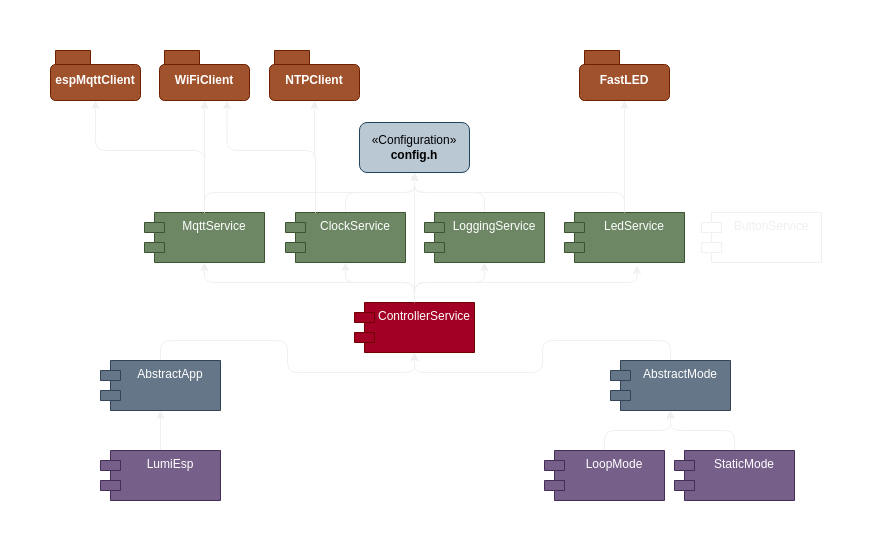

The diagram above was exported from draw.io. Its source (the exported page's mxGraphModel, read from the mxfile embedded in the PNG):
<mxGraphModel dx="996" dy="626" grid="1" gridSize="10" guides="1" tooltips="1" connect="1" arrows="1" fold="1" page="1" pageScale="1" pageWidth="827" pageHeight="583" math="0" shadow="0">
  <root>
    <mxCell id="NXHdnz_TH19PiPouynxO-0" />
    <mxCell id="NXHdnz_TH19PiPouynxO-1" parent="NXHdnz_TH19PiPouynxO-0" />
    <mxCell id="1w3i_42cOFCZzfp6BKsr-0" style="edgeStyle=orthogonalEdgeStyle;rounded=1;orthogonalLoop=1;jettySize=auto;html=1;exitX=0.5;exitY=0;exitDx=0;exitDy=0;entryX=0.5;entryY=1;entryDx=0;entryDy=0;curved=0;" edge="1" parent="NXHdnz_TH19PiPouynxO-1" source="NXHdnz_TH19PiPouynxO-3" target="NXHdnz_TH19PiPouynxO-15">
      <mxGeometry relative="1" as="geometry" />
    </mxCell>
    <mxCell id="NXHdnz_TH19PiPouynxO-3" value="MqttService" style="shape=module;align=left;spacingLeft=20;align=center;verticalAlign=top;whiteSpace=wrap;html=1;shadow=0;fillColor=#6d8764;fontColor=#ffffff;strokeColor=#3A5431;rounded=1;" vertex="1" parent="NXHdnz_TH19PiPouynxO-1">
      <mxGeometry x="122" y="229" width="120" height="50" as="geometry" />
    </mxCell>
    <mxCell id="1w3i_42cOFCZzfp6BKsr-1" style="edgeStyle=orthogonalEdgeStyle;rounded=1;orthogonalLoop=1;jettySize=auto;html=1;exitX=0.5;exitY=0;exitDx=0;exitDy=0;curved=0;" edge="1" parent="NXHdnz_TH19PiPouynxO-1" source="NXHdnz_TH19PiPouynxO-5" target="NXHdnz_TH19PiPouynxO-15">
      <mxGeometry relative="1" as="geometry" />
    </mxCell>
    <mxCell id="NXHdnz_TH19PiPouynxO-5" value="ClockService" style="shape=module;align=left;spacingLeft=20;align=center;verticalAlign=top;whiteSpace=wrap;html=1;shadow=0;fillColor=#6d8764;fontColor=#ffffff;strokeColor=#3A5431;rounded=1;" vertex="1" parent="NXHdnz_TH19PiPouynxO-1">
      <mxGeometry x="263" y="229" width="120" height="50" as="geometry" />
    </mxCell>
    <mxCell id="1w3i_42cOFCZzfp6BKsr-2" style="edgeStyle=orthogonalEdgeStyle;rounded=1;orthogonalLoop=1;jettySize=auto;html=1;exitX=0.5;exitY=0;exitDx=0;exitDy=0;entryX=0.5;entryY=1;entryDx=0;entryDy=0;curved=0;" edge="1" parent="NXHdnz_TH19PiPouynxO-1" source="NXHdnz_TH19PiPouynxO-9" target="NXHdnz_TH19PiPouynxO-15">
      <mxGeometry relative="1" as="geometry" />
    </mxCell>
    <mxCell id="NXHdnz_TH19PiPouynxO-9" value="LoggingService" style="shape=module;align=left;spacingLeft=20;align=center;verticalAlign=top;whiteSpace=wrap;html=1;shadow=0;fillColor=#6d8764;fontColor=#ffffff;strokeColor=#3A5431;rounded=1;" vertex="1" parent="NXHdnz_TH19PiPouynxO-1">
      <mxGeometry x="402" y="229" width="120" height="50" as="geometry" />
    </mxCell>
    <mxCell id="1w3i_42cOFCZzfp6BKsr-4" style="edgeStyle=orthogonalEdgeStyle;rounded=1;orthogonalLoop=1;jettySize=auto;html=1;exitX=0.5;exitY=0;exitDx=0;exitDy=0;entryX=0.5;entryY=1;entryDx=0;entryDy=0;curved=0;" edge="1" parent="NXHdnz_TH19PiPouynxO-1" source="NXHdnz_TH19PiPouynxO-14" target="NXHdnz_TH19PiPouynxO-9">
      <mxGeometry relative="1" as="geometry" />
    </mxCell>
    <mxCell id="1w3i_42cOFCZzfp6BKsr-6" style="edgeStyle=orthogonalEdgeStyle;rounded=1;orthogonalLoop=1;jettySize=auto;html=1;exitX=0.5;exitY=0;exitDx=0;exitDy=0;entryX=0.5;entryY=1;entryDx=0;entryDy=0;curved=0;" edge="1" parent="NXHdnz_TH19PiPouynxO-1" source="NXHdnz_TH19PiPouynxO-14" target="NXHdnz_TH19PiPouynxO-5">
      <mxGeometry relative="1" as="geometry" />
    </mxCell>
    <mxCell id="1w3i_42cOFCZzfp6BKsr-7" style="edgeStyle=orthogonalEdgeStyle;rounded=1;orthogonalLoop=1;jettySize=auto;html=1;exitX=0.5;exitY=0;exitDx=0;exitDy=0;curved=0;" edge="1" parent="NXHdnz_TH19PiPouynxO-1" source="NXHdnz_TH19PiPouynxO-14" target="NXHdnz_TH19PiPouynxO-3">
      <mxGeometry relative="1" as="geometry" />
    </mxCell>
    <mxCell id="ilxuFvTCXFQRCYBO_LZc-0" style="edgeStyle=orthogonalEdgeStyle;rounded=0;orthogonalLoop=1;jettySize=auto;html=1;exitX=0.5;exitY=0;exitDx=0;exitDy=0;entryX=0.5;entryY=1;entryDx=0;entryDy=0;" edge="1" parent="NXHdnz_TH19PiPouynxO-1" source="NXHdnz_TH19PiPouynxO-14" target="NXHdnz_TH19PiPouynxO-15">
      <mxGeometry relative="1" as="geometry" />
    </mxCell>
    <mxCell id="NXHdnz_TH19PiPouynxO-14" value="ControllerService" style="shape=module;align=left;spacingLeft=20;align=center;verticalAlign=top;whiteSpace=wrap;html=1;shadow=0;fillColor=#a20025;fontColor=#ffffff;strokeColor=#6F0000;rounded=1;" vertex="1" parent="NXHdnz_TH19PiPouynxO-1">
      <mxGeometry x="332" y="319" width="120" height="50" as="geometry" />
    </mxCell>
    <mxCell id="NXHdnz_TH19PiPouynxO-15" value="«Configuration»&lt;br&gt;&lt;b&gt;config.h&lt;/b&gt;" style="html=1;whiteSpace=wrap;shadow=0;fillColor=#bac8d3;strokeColor=#23445d;fontColor=#000000;rounded=1;" vertex="1" parent="NXHdnz_TH19PiPouynxO-1">
      <mxGeometry x="337" y="139" width="110" height="50" as="geometry" />
    </mxCell>
    <mxCell id="NXHdnz_TH19PiPouynxO-16" value="WiFiClient" style="shape=folder;fontStyle=1;spacingTop=10;tabWidth=40;tabHeight=14;tabPosition=left;html=1;whiteSpace=wrap;fillColor=#a0522d;fontColor=#ffffff;strokeColor=#6D1F00;rounded=1;" vertex="1" parent="NXHdnz_TH19PiPouynxO-1">
      <mxGeometry x="137" y="67" width="90" height="50" as="geometry" />
    </mxCell>
    <mxCell id="NXHdnz_TH19PiPouynxO-17" value="NTPClient" style="shape=folder;fontStyle=1;spacingTop=10;tabWidth=40;tabHeight=14;tabPosition=left;html=1;whiteSpace=wrap;fillColor=#a0522d;fontColor=#ffffff;strokeColor=#6D1F00;rounded=1;" vertex="1" parent="NXHdnz_TH19PiPouynxO-1">
      <mxGeometry x="247" y="67" width="90" height="50" as="geometry" />
    </mxCell>
    <mxCell id="1w3i_42cOFCZzfp6BKsr-3" style="edgeStyle=orthogonalEdgeStyle;rounded=1;orthogonalLoop=1;jettySize=auto;html=1;exitX=0.5;exitY=0;exitDx=0;exitDy=0;entryX=0.5;entryY=1;entryDx=0;entryDy=0;curved=0;" edge="1" parent="NXHdnz_TH19PiPouynxO-1" source="NXHdnz_TH19PiPouynxO-21" target="NXHdnz_TH19PiPouynxO-15">
      <mxGeometry relative="1" as="geometry" />
    </mxCell>
    <mxCell id="NXHdnz_TH19PiPouynxO-21" value="LedService" style="shape=module;align=left;spacingLeft=20;align=center;verticalAlign=top;whiteSpace=wrap;html=1;shadow=0;fillColor=#6d8764;fontColor=#ffffff;strokeColor=#3A5431;rounded=1;" vertex="1" parent="NXHdnz_TH19PiPouynxO-1">
      <mxGeometry x="542" y="229" width="120" height="50" as="geometry" />
    </mxCell>
    <mxCell id="1w3i_42cOFCZzfp6BKsr-5" style="edgeStyle=orthogonalEdgeStyle;rounded=1;orthogonalLoop=1;jettySize=auto;html=1;exitX=0.5;exitY=0;exitDx=0;exitDy=0;entryX=0.604;entryY=1.061;entryDx=0;entryDy=0;entryPerimeter=0;curved=0;" edge="1" parent="NXHdnz_TH19PiPouynxO-1" source="NXHdnz_TH19PiPouynxO-14" target="NXHdnz_TH19PiPouynxO-21">
      <mxGeometry relative="1" as="geometry" />
    </mxCell>
    <mxCell id="1w3i_42cOFCZzfp6BKsr-8" style="edgeStyle=orthogonalEdgeStyle;rounded=1;orthogonalLoop=1;jettySize=auto;html=1;exitX=0.5;exitY=0;exitDx=0;exitDy=0;entryX=0.5;entryY=1;entryDx=0;entryDy=0;entryPerimeter=0;curved=0;" edge="1" parent="NXHdnz_TH19PiPouynxO-1" source="NXHdnz_TH19PiPouynxO-3" target="NXHdnz_TH19PiPouynxO-16">
      <mxGeometry relative="1" as="geometry" />
    </mxCell>
    <mxCell id="1w3i_42cOFCZzfp6BKsr-20" style="edgeStyle=orthogonalEdgeStyle;rounded=1;orthogonalLoop=1;jettySize=auto;html=1;exitX=0.5;exitY=0;exitDx=0;exitDy=0;entryX=0.5;entryY=1;entryDx=0;entryDy=0;curved=0;" edge="1" parent="NXHdnz_TH19PiPouynxO-1" source="1w3i_42cOFCZzfp6BKsr-10" target="NXHdnz_TH19PiPouynxO-14">
      <mxGeometry relative="1" as="geometry" />
    </mxCell>
    <mxCell id="1w3i_42cOFCZzfp6BKsr-10" value="AbstractApp" style="shape=module;align=left;spacingLeft=20;align=center;verticalAlign=top;whiteSpace=wrap;html=1;shadow=0;rounded=1;fillColor=#647687;fontColor=#ffffff;strokeColor=#314354;" vertex="1" parent="NXHdnz_TH19PiPouynxO-1">
      <mxGeometry x="78" y="377" width="120" height="50" as="geometry" />
    </mxCell>
    <mxCell id="1w3i_42cOFCZzfp6BKsr-21" style="edgeStyle=orthogonalEdgeStyle;rounded=1;orthogonalLoop=1;jettySize=auto;html=1;exitX=0.5;exitY=0;exitDx=0;exitDy=0;entryX=0.5;entryY=1;entryDx=0;entryDy=0;curved=0;" edge="1" parent="NXHdnz_TH19PiPouynxO-1" source="1w3i_42cOFCZzfp6BKsr-11" target="NXHdnz_TH19PiPouynxO-14">
      <mxGeometry relative="1" as="geometry" />
    </mxCell>
    <mxCell id="1w3i_42cOFCZzfp6BKsr-11" value="AbstractMode" style="shape=module;align=left;spacingLeft=20;align=center;verticalAlign=top;whiteSpace=wrap;html=1;shadow=0;rounded=1;fillColor=#647687;fontColor=#ffffff;strokeColor=#314354;" vertex="1" parent="NXHdnz_TH19PiPouynxO-1">
      <mxGeometry x="588" y="377" width="120" height="50" as="geometry" />
    </mxCell>
    <mxCell id="1w3i_42cOFCZzfp6BKsr-22" style="edgeStyle=orthogonalEdgeStyle;rounded=1;orthogonalLoop=1;jettySize=auto;html=1;exitX=0.5;exitY=0;exitDx=0;exitDy=0;entryX=0.5;entryY=1;entryDx=0;entryDy=0;" edge="1" parent="NXHdnz_TH19PiPouynxO-1" source="1w3i_42cOFCZzfp6BKsr-13" target="1w3i_42cOFCZzfp6BKsr-11">
      <mxGeometry relative="1" as="geometry" />
    </mxCell>
    <mxCell id="1w3i_42cOFCZzfp6BKsr-13" value="LoopMode" style="shape=module;align=left;spacingLeft=20;align=center;verticalAlign=top;whiteSpace=wrap;html=1;shadow=0;fillColor=#76608a;fontColor=#ffffff;strokeColor=#432D57;rounded=1;" vertex="1" parent="NXHdnz_TH19PiPouynxO-1">
      <mxGeometry x="522" y="467" width="120" height="50" as="geometry" />
    </mxCell>
    <mxCell id="1w3i_42cOFCZzfp6BKsr-27" style="edgeStyle=orthogonalEdgeStyle;rounded=0;orthogonalLoop=1;jettySize=auto;html=1;exitX=0.5;exitY=0;exitDx=0;exitDy=0;entryX=0.5;entryY=1;entryDx=0;entryDy=0;" edge="1" parent="NXHdnz_TH19PiPouynxO-1" source="1w3i_42cOFCZzfp6BKsr-14" target="1w3i_42cOFCZzfp6BKsr-10">
      <mxGeometry relative="1" as="geometry" />
    </mxCell>
    <mxCell id="1w3i_42cOFCZzfp6BKsr-14" value="LumiEsp" style="shape=module;align=left;spacingLeft=20;align=center;verticalAlign=top;whiteSpace=wrap;html=1;shadow=0;rounded=1;fillColor=#76608a;fontColor=#ffffff;strokeColor=#432D57;" vertex="1" parent="NXHdnz_TH19PiPouynxO-1">
      <mxGeometry x="78" y="467" width="120" height="50" as="geometry" />
    </mxCell>
    <mxCell id="1w3i_42cOFCZzfp6BKsr-23" style="edgeStyle=orthogonalEdgeStyle;rounded=1;orthogonalLoop=1;jettySize=auto;html=1;exitX=0.5;exitY=0;exitDx=0;exitDy=0;entryX=0.5;entryY=1;entryDx=0;entryDy=0;" edge="1" parent="NXHdnz_TH19PiPouynxO-1" source="1w3i_42cOFCZzfp6BKsr-15" target="1w3i_42cOFCZzfp6BKsr-11">
      <mxGeometry relative="1" as="geometry" />
    </mxCell>
    <mxCell id="1w3i_42cOFCZzfp6BKsr-15" value="StaticMode" style="shape=module;align=left;spacingLeft=20;align=center;verticalAlign=top;whiteSpace=wrap;html=1;shadow=0;fillColor=#76608a;fontColor=#ffffff;strokeColor=#432D57;rounded=1;" vertex="1" parent="NXHdnz_TH19PiPouynxO-1">
      <mxGeometry x="652" y="467" width="120" height="50" as="geometry" />
    </mxCell>
    <mxCell id="ilxuFvTCXFQRCYBO_LZc-2" value="espMqttClient" style="shape=folder;fontStyle=1;spacingTop=10;tabWidth=40;tabHeight=14;tabPosition=left;html=1;whiteSpace=wrap;fillColor=#a0522d;fontColor=#ffffff;strokeColor=#6D1F00;rounded=1;" vertex="1" parent="NXHdnz_TH19PiPouynxO-1">
      <mxGeometry x="28" y="67" width="90" height="50" as="geometry" />
    </mxCell>
    <mxCell id="ilxuFvTCXFQRCYBO_LZc-3" style="edgeStyle=orthogonalEdgeStyle;rounded=1;orthogonalLoop=1;jettySize=auto;html=1;exitX=0.5;exitY=0;exitDx=0;exitDy=0;entryX=0.5;entryY=1;entryDx=0;entryDy=0;entryPerimeter=0;curved=0;" edge="1" parent="NXHdnz_TH19PiPouynxO-1" source="NXHdnz_TH19PiPouynxO-3" target="ilxuFvTCXFQRCYBO_LZc-2">
      <mxGeometry relative="1" as="geometry">
        <Array as="points">
          <mxPoint x="182" y="167" />
          <mxPoint x="73" y="167" />
        </Array>
      </mxGeometry>
    </mxCell>
    <mxCell id="ilxuFvTCXFQRCYBO_LZc-4" style="edgeStyle=orthogonalEdgeStyle;rounded=1;orthogonalLoop=1;jettySize=auto;html=1;exitX=0.25;exitY=0;exitDx=0;exitDy=0;entryX=0.5;entryY=1;entryDx=0;entryDy=0;entryPerimeter=0;curved=0;" edge="1" parent="NXHdnz_TH19PiPouynxO-1" source="NXHdnz_TH19PiPouynxO-5" target="NXHdnz_TH19PiPouynxO-17">
      <mxGeometry relative="1" as="geometry" />
    </mxCell>
    <mxCell id="ilxuFvTCXFQRCYBO_LZc-7" value="FastLED" style="shape=folder;fontStyle=1;spacingTop=10;tabWidth=40;tabHeight=14;tabPosition=left;html=1;whiteSpace=wrap;fillColor=#a0522d;fontColor=#ffffff;strokeColor=#6D1F00;rounded=1;" vertex="1" parent="NXHdnz_TH19PiPouynxO-1">
      <mxGeometry x="557" y="67" width="90" height="50" as="geometry" />
    </mxCell>
    <mxCell id="ilxuFvTCXFQRCYBO_LZc-8" style="edgeStyle=orthogonalEdgeStyle;rounded=1;orthogonalLoop=1;jettySize=auto;html=1;exitX=0.5;exitY=0;exitDx=0;exitDy=0;entryX=0.5;entryY=1;entryDx=0;entryDy=0;entryPerimeter=0;curved=0;" edge="1" parent="NXHdnz_TH19PiPouynxO-1" source="NXHdnz_TH19PiPouynxO-21" target="ilxuFvTCXFQRCYBO_LZc-7">
      <mxGeometry relative="1" as="geometry" />
    </mxCell>
    <mxCell id="ilxuFvTCXFQRCYBO_LZc-20" style="edgeStyle=orthogonalEdgeStyle;rounded=1;orthogonalLoop=1;jettySize=auto;html=1;exitX=0.25;exitY=0;exitDx=0;exitDy=0;entryX=0.75;entryY=1;entryDx=0;entryDy=0;entryPerimeter=0;curved=0;" edge="1" parent="NXHdnz_TH19PiPouynxO-1" source="NXHdnz_TH19PiPouynxO-5" target="NXHdnz_TH19PiPouynxO-16">
      <mxGeometry relative="1" as="geometry">
        <Array as="points">
          <mxPoint x="293" y="167" />
          <mxPoint x="204" y="167" />
        </Array>
      </mxGeometry>
    </mxCell>
    <mxCell id="ilxuFvTCXFQRCYBO_LZc-21" value="ButtonService" style="shape=module;align=left;spacingLeft=20;align=center;verticalAlign=top;whiteSpace=wrap;html=1;shadow=0;fillColor=none;rounded=1;" vertex="1" parent="NXHdnz_TH19PiPouynxO-1">
      <mxGeometry x="679" y="229" width="120" height="50" as="geometry" />
    </mxCell>
  </root>
</mxGraphModel>